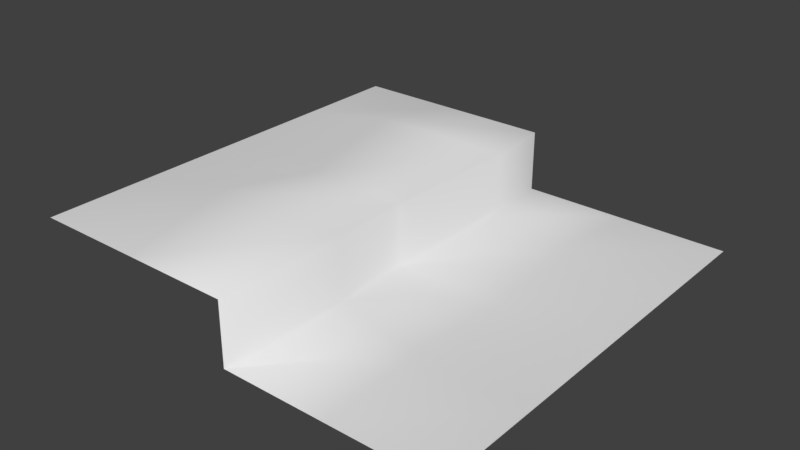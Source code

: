 # Source: Snow_Tile4.blend  (saved by Blender 2.78.0; exported with 4.5.12 LTS)
import bpy
from mathutils import Matrix  # noqa: F401  (used for matrix-valued properties, if any)

bpy.ops.wm.read_factory_settings(use_empty=True)
scene = bpy.context.scene
scene.name = 'Scene'

# ---- collections
col_collection_1 = bpy.data.collections.new('Collection 1'); scene.collection.children.link(col_collection_1)

# ---- world
world_world = bpy.data.worlds.new('World'); scene.world = world_world
world_world.color = (0.05088, 0.05088, 0.05088)
world_world.use_sun_shadow = False
world_world.sun_shadow_jitter_overblur = 0.0
world_world.cycles.sampling_method = 'MANUAL'

# ---- meshes
me_plane_001 = bpy.data.meshes.new('Plane.001')
me_plane_001.from_pydata([(1.0, -1.0, 0.0), (1.0, 1.0, 0.0), (0.0, -1.0, 0.0), (1.0, 0.0, 0.0), (0.0, 1.0, 0.0), (0.0, 0.0, 0.0), (0.5, -1.0, 0.0), (1.0, 0.5, 0.0), (1.0, -0.5, 0.0), (0.5, 1.0, 0.0), (0.1459, 0.5, 0.1224), (0.1312, -0.5, 0.1031), (0.5, 0.0, 0.0), (0.5, -0.5, 0.03048), (0.5, 0.5, 0.04984), (-1.0, -0.5, 0.294), (-1.0, -1.0, 0.294), (-0.5, 1.0, 0.294), (-1.0, 1.0, 0.294), (-1.0, 0.5, 0.294), (-1.0, 0.0, 0.294), (-0.5, -1.0, 0.294), (0.0, -1.0, 0.294), (0.1459, 0.5, 0.3891), (0.0, 1.0, 0.294), (0.1312, -0.5, 0.3891), (0.0, 0.0, 0.294), (-0.5, 0.0, 0.294), (-0.5, -0.5, 0.3891), (-0.5, 0.5, 0.3891)], [], [(14, 7, 1, 9), (13, 8, 3, 12), (11, 13, 12, 5), (2, 6, 13, 11), (6, 0, 8, 13), (10, 4, 24, 23), (2, 11, 25, 22), (10, 14, 9, 4), (5, 12, 14, 10), (12, 3, 7, 14), (29, 23, 24, 17), (28, 25, 26, 27), (15, 28, 27, 20), (16, 21, 28, 15), (21, 22, 25, 28), (19, 29, 17, 18), (20, 27, 29, 19), (27, 26, 23, 29), (11, 5, 26, 25), (5, 10, 23, 26)])
me_plane_001.polygons.foreach_set('use_smooth', [True] * 20)
_uv = me_plane_001.uv_layers.new(name='UVMap')
_uv.uv.foreach_set('vector', [0.6865, 0.9373, 0.7482, 0.9373, 0.7482, 0.9991, 0.6865, 0.9991, 0.6865, 0.8139, 0.7482, 0.8139, 0.7482, 0.8756, 0.6865, 0.8756, 0.641, 0.8139, 0.6865, 0.8139, 0.6865, 0.8756, 0.6248, 0.8756, 0.6248, 0.7522, 0.6865, 0.7522, 0.6865, 0.8139, 0.641, 0.8139, 0.6865, 0.7522, 0.7482, 0.7522, 0.7482, 0.8139, 0.6865, 0.8139, 0.1857, 0.9649, 0.2476, 0.9649, 0.2476, 0.9999, 0.1857, 0.9999, 0.001027, 0.9649, 0.06243, 0.9649, 0.06243, 0.9999, 0.001027, 0.9999, 0.6428, 0.9373, 0.6865, 0.9373, 0.6865, 0.9991, 0.6248, 0.9991, 0.6248, 0.8756, 0.6865, 0.8756, 0.6865, 0.9373, 0.6428, 0.9373, 0.6865, 0.8756, 0.7482, 0.8756, 0.7482, 0.9373, 0.6865, 0.9373, 0.5631, 0.9373, 0.6428, 0.9373, 0.6248, 0.9991, 0.5631, 0.9991, 0.5631, 0.8139, 0.641, 0.8139, 0.6248, 0.8756, 0.5631, 0.8756, 0.5014, 0.8139, 0.5631, 0.8139, 0.5631, 0.8756, 0.5014, 0.8756, 0.5014, 0.7522, 0.5631, 0.7522, 0.5631, 0.8139, 0.5014, 0.8139, 0.5631, 0.7522, 0.6248, 0.7522, 0.641, 0.8139, 0.5631, 0.8139, 0.5014, 0.9373, 0.5631, 0.9373, 0.5631, 0.9991, 0.5014, 0.9991, 0.5014, 0.8756, 0.5631, 0.8756, 0.5631, 0.9373, 0.5014, 0.9373, 0.5631, 0.8756, 0.6248, 0.8756, 0.6428, 0.9373, 0.5631, 0.9373, 0.06243, 0.9649, 0.1238, 0.9649, 0.1238, 0.9999, 0.06243, 0.9999, 0.1238, 0.9649, 0.1857, 0.9649, 0.1857, 0.9999, 0.1238, 0.9999])
me_plane_001.use_remesh_preserve_volume = False
me_plane_001.use_remesh_preserve_attributes = False
me_plane_001.use_mirror_vertex_groups = False
me_plane_001.update()

# ---- objects
ob_plane = bpy.data.objects.new('Plane', me_plane_001)

# ---- transforms, parenting, visibility, modifiers, constraints
ob_plane.location = (0.0, 0.0, 0.0)
ob_plane.lineart.crease_threshold = 0.0

# ---- collection membership
col_collection_1.objects.link(ob_plane)

# ---- scene / render settings (as saved in the file)
scene.frame_start = 1; scene.frame_end = 250; scene.frame_set(1)
scene.render.engine = 'BLENDER_EEVEE_NEXT'
scene.render.resolution_percentage = 50
scene.render.dither_intensity = 0.0
scene.cycles.use_denoising = False
scene.cycles.samples = 128
scene.cycles.sampling_pattern = 'TABULATED_SOBOL'
scene.cycles.light_sampling_threshold = 0.0
scene.cycles.use_adaptive_sampling = False
scene.cycles.use_light_tree = False
scene.cycles.blur_glossy = 0.0
scene.cycles.sample_clamp_indirect = 0.0
scene.view_settings.view_transform = 'Standard'
bpy.context.view_layer.update()

# ---- added for rendering (the .blend has no active camera and no usable light): camera, sun
cam_auto = bpy.data.cameras.new('AutoCamera')
cam_auto.lens = 50.0
cam_auto.sensor_width = 36.0
cam_auto.clip_end = 1000.0
ob_auto_camera = bpy.data.objects.new('AutoCamera', cam_auto)
scene.collection.objects.link(ob_auto_camera)
ob_auto_camera.location = (2.64158, -3.1699, 2.30782)
ob_auto_camera.rotation_euler = (1.09748, -7.21219e-08, 0.694738)
scene.camera = ob_auto_camera
light_auto_sun = bpy.data.lights.new('AutoSun', 'SUN')
light_auto_sun.energy = 3.0
light_auto_sun.angle = 0.0523599
ob_auto_sun = bpy.data.objects.new('AutoSun', light_auto_sun)
scene.collection.objects.link(ob_auto_sun)
ob_auto_sun.rotation_euler = (0.872665, 0.174533, 0.523599)
bpy.context.view_layer.update()
